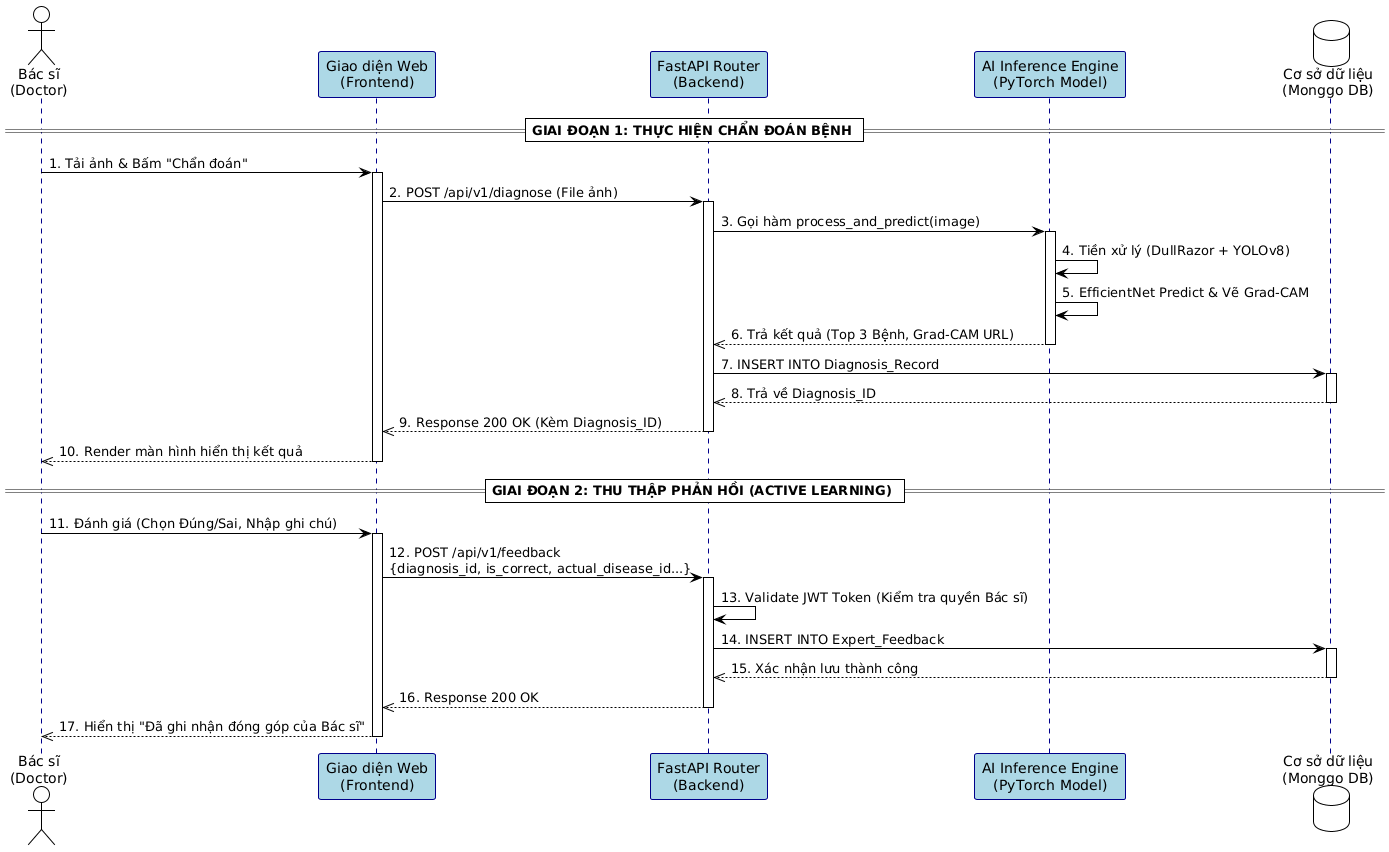

The diagram above was rendered by PlantUML. Its source (embedded in the PNG):
@startuml
!theme plain
skinparam sequence {
    ParticipantBackgroundColor LightBlue
    ParticipantBorderColor DarkBlue
    LifeLineBorderColor DarkBlue
}

actor "Bác sĩ\n(Doctor)" as Doctor
participant "Giao diện Web\n(Frontend)" as UI
participant "FastAPI Router\n(Backend)" as API
participant "AI Inference Engine\n(PyTorch Model)" as AI
database "Cơ sở dữ liệu\n(Monggo DB)" as DB

== GIAI ĐOẠN 1: THỰC HIỆN CHẨN ĐOÁN BỆNH ==

Doctor -> UI : 1. Tải ảnh & Bấm "Chẩn đoán"
activate UI

UI -> API : 2. POST /api/v1/diagnose (File ảnh)
activate API

API -> AI : 3. Gọi hàm process_and_predict(image)
activate AI

AI -> AI : 4. Tiền xử lý (DullRazor + YOLOv8)
AI -> AI : 5. EfficientNet Predict & Vẽ Grad-CAM
AI -->> API : 6. Trả kết quả (Top 3 Bệnh, Grad-CAM URL)
deactivate AI

API -> DB : 7. INSERT INTO Diagnosis_Record
activate DB
DB -->> API : 8. Trả về Diagnosis_ID
deactivate DB

API -->> UI : 9. Response 200 OK (Kèm Diagnosis_ID)
deactivate API

UI -->> Doctor : 10. Render màn hình hiển thị kết quả
deactivate UI

== GIAI ĐOẠN 2: THU THẬP PHẢN HỒI (ACTIVE LEARNING) ==

Doctor -> UI : 11. Đánh giá (Chọn Đúng/Sai, Nhập ghi chú)
activate UI

UI -> API : 12. POST /api/v1/feedback \n{diagnosis_id, is_correct, actual_disease_id...}
activate API

API -> API : 13. Validate JWT Token (Kiểm tra quyền Bác sĩ)

API -> DB : 14. INSERT INTO Expert_Feedback
activate DB
DB -->> API : 15. Xác nhận lưu thành công
deactivate DB

API -->> UI : 16. Response 200 OK
deactivate API

UI -->> Doctor : 17. Hiển thị "Đã ghi nhận đóng góp của Bác sĩ"
deactivate UI
@enduml